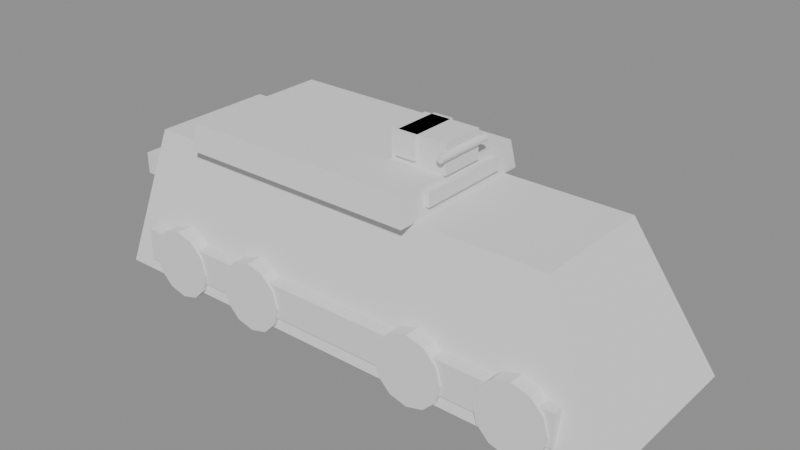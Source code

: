 # Source: eitan.blend  (saved by Blender 5.2.44; exported with 4.5.12 LTS)
import bpy
from mathutils import Matrix  # noqa: F401  (used for matrix-valued properties, if any)

bpy.ops.wm.read_factory_settings(use_empty=True)
scene = bpy.context.scene
scene.name = 'Scene'

# ---- meshes
me_eitan_hull = bpy.data.meshes.new('eitan_hull')
me_eitan_hull.from_pydata([(-4.25, -1.45, 0.2925), (4.25, -1.45, 0.2925), (4.25, 1.45, 0.2925), (-4.25, 1.45, 0.2925), (-3.782, -0.9824, 2.493), (3.068, -0.9824, 2.493), (3.068, 0.9824, 2.493), (-3.782, 0.9824, 2.493)], [], [(0, 1, 2, 3), (7, 6, 5, 4), (0, 4, 5, 1), (1, 5, 6, 2), (2, 6, 7, 3), (3, 7, 4, 0)])
me_eitan_hull.update()
me_eitan_cab = bpy.data.meshes.new('eitan_cab')
me_eitan_cab.from_pydata([(-2.855, -1.247, 2.493), (1.055, -1.247, 2.493), (1.055, 1.247, 2.493), (-2.855, 1.247, 2.493), (-2.796, -1.188, 2.912), (0.996, -1.188, 2.912), (0.996, 1.188, 2.912), (-2.796, 1.188, 2.912)], [], [(0, 1, 2, 3), (7, 6, 5, 4), (0, 4, 5, 1), (1, 5, 6, 2), (2, 6, 7, 3), (3, 7, 4, 0)])
me_eitan_cab.update()
me_eitan_skirt_l = bpy.data.meshes.new('eitan_skirt_l')
me_eitan_skirt_l.from_pydata([(-3.755, -1.47, 0.4925), (3.555, -1.47, 0.4925), (3.555, -1.31, 0.4925), (-3.755, -1.31, 0.4925), (-3.755, -1.47, 1.013), (3.555, -1.47, 1.013), (3.555, -1.31, 1.013), (-3.755, -1.31, 1.013)], [], [(0, 1, 2, 3), (7, 6, 5, 4), (0, 4, 5, 1), (1, 5, 6, 2), (2, 6, 7, 3), (3, 7, 4, 0)])
me_eitan_skirt_l.update()
me_eitan_skirt_r = bpy.data.meshes.new('eitan_skirt_r')
me_eitan_skirt_r.from_pydata([(-3.755, 1.31, 0.4925), (3.555, 1.31, 0.4925), (3.555, 1.47, 0.4925), (-3.755, 1.47, 0.4925), (-3.755, 1.31, 1.013), (3.555, 1.31, 1.013), (3.555, 1.47, 1.013), (-3.755, 1.47, 1.013)], [], [(0, 1, 2, 3), (7, 6, 5, 4), (0, 4, 5, 1), (1, 5, 6, 2), (2, 6, 7, 3), (3, 7, 4, 0)])
me_eitan_skirt_r.update()
me_eitan_wheel_l0 = bpy.data.meshes.new('eitan_wheel_l0')
me_eitan_wheel_l0.from_pydata([(-2.5, -1.501, 0.65), (-2.574, -1.501, 0.925), (-2.775, -1.501, 1.126), (-3.05, -1.501, 1.2), (-3.325, -1.501, 1.126), (-3.526, -1.501, 0.925), (-3.6, -1.501, 0.65), (-3.526, -1.501, 0.375), (-3.325, -1.501, 0.1737), (-3.05, -1.501, 0.1), (-2.775, -1.501, 0.1737), (-2.574, -1.501, 0.375), (-2.5, -1.161, 0.65), (-2.574, -1.161, 0.925), (-2.775, -1.161, 1.126), (-3.05, -1.161, 1.2), (-3.325, -1.161, 1.126), (-3.526, -1.161, 0.925), (-3.6, -1.161, 0.65), (-3.526, -1.161, 0.375), (-3.325, -1.161, 0.1737), (-3.05, -1.161, 0.1), (-2.775, -1.161, 0.1737), (-2.574, -1.161, 0.375)], [], [(0, 1, 13, 12), (1, 2, 14, 13), (2, 3, 15, 14), (3, 4, 16, 15), (4, 5, 17, 16), (5, 6, 18, 17), (6, 7, 19, 18), (7, 8, 20, 19), (8, 9, 21, 20), (9, 10, 22, 21), (10, 11, 23, 22), (11, 0, 12, 23), (11, 10, 9, 8, 7, 6, 5, 4, 3, 2, 1, 0), (12, 13, 14, 15, 16, 17, 18, 19, 20, 21, 22, 23)])
me_eitan_wheel_l0.update()
me_eitan_wheel_r0 = bpy.data.meshes.new('eitan_wheel_r0')
me_eitan_wheel_r0.from_pydata([(-2.5, 1.161, 0.65), (-2.574, 1.161, 0.925), (-2.775, 1.161, 1.126), (-3.05, 1.161, 1.2), (-3.325, 1.161, 1.126), (-3.526, 1.161, 0.925), (-3.6, 1.161, 0.65), (-3.526, 1.161, 0.375), (-3.325, 1.161, 0.1737), (-3.05, 1.161, 0.1), (-2.775, 1.161, 0.1737), (-2.574, 1.161, 0.375), (-2.5, 1.501, 0.65), (-2.574, 1.501, 0.925), (-2.775, 1.501, 1.126), (-3.05, 1.501, 1.2), (-3.325, 1.501, 1.126), (-3.526, 1.501, 0.925), (-3.6, 1.501, 0.65), (-3.526, 1.501, 0.375), (-3.325, 1.501, 0.1737), (-3.05, 1.501, 0.1), (-2.775, 1.501, 0.1737), (-2.574, 1.501, 0.375)], [], [(0, 1, 13, 12), (1, 2, 14, 13), (2, 3, 15, 14), (3, 4, 16, 15), (4, 5, 17, 16), (5, 6, 18, 17), (6, 7, 19, 18), (7, 8, 20, 19), (8, 9, 21, 20), (9, 10, 22, 21), (10, 11, 23, 22), (11, 0, 12, 23), (11, 10, 9, 8, 7, 6, 5, 4, 3, 2, 1, 0), (12, 13, 14, 15, 16, 17, 18, 19, 20, 21, 22, 23)])
me_eitan_wheel_r0.update()
me_eitan_wheel_l1 = bpy.data.meshes.new('eitan_wheel_l1')
me_eitan_wheel_l1.from_pydata([(-1.0, -1.501, 0.65), (-1.074, -1.501, 0.925), (-1.275, -1.501, 1.126), (-1.55, -1.501, 1.2), (-1.825, -1.501, 1.126), (-2.026, -1.501, 0.925), (-2.1, -1.501, 0.65), (-2.026, -1.501, 0.375), (-1.825, -1.501, 0.1737), (-1.55, -1.501, 0.1), (-1.275, -1.501, 0.1737), (-1.074, -1.501, 0.375), (-1.0, -1.161, 0.65), (-1.074, -1.161, 0.925), (-1.275, -1.161, 1.126), (-1.55, -1.161, 1.2), (-1.825, -1.161, 1.126), (-2.026, -1.161, 0.925), (-2.1, -1.161, 0.65), (-2.026, -1.161, 0.375), (-1.825, -1.161, 0.1737), (-1.55, -1.161, 0.1), (-1.275, -1.161, 0.1737), (-1.074, -1.161, 0.375)], [], [(0, 1, 13, 12), (1, 2, 14, 13), (2, 3, 15, 14), (3, 4, 16, 15), (4, 5, 17, 16), (5, 6, 18, 17), (6, 7, 19, 18), (7, 8, 20, 19), (8, 9, 21, 20), (9, 10, 22, 21), (10, 11, 23, 22), (11, 0, 12, 23), (11, 10, 9, 8, 7, 6, 5, 4, 3, 2, 1, 0), (12, 13, 14, 15, 16, 17, 18, 19, 20, 21, 22, 23)])
me_eitan_wheel_l1.update()
me_eitan_wheel_r1 = bpy.data.meshes.new('eitan_wheel_r1')
me_eitan_wheel_r1.from_pydata([(-1.0, 1.161, 0.65), (-1.074, 1.161, 0.925), (-1.275, 1.161, 1.126), (-1.55, 1.161, 1.2), (-1.825, 1.161, 1.126), (-2.026, 1.161, 0.925), (-2.1, 1.161, 0.65), (-2.026, 1.161, 0.375), (-1.825, 1.161, 0.1737), (-1.55, 1.161, 0.1), (-1.275, 1.161, 0.1737), (-1.074, 1.161, 0.375), (-1.0, 1.501, 0.65), (-1.074, 1.501, 0.925), (-1.275, 1.501, 1.126), (-1.55, 1.501, 1.2), (-1.825, 1.501, 1.126), (-2.026, 1.501, 0.925), (-2.1, 1.501, 0.65), (-2.026, 1.501, 0.375), (-1.825, 1.501, 0.1737), (-1.55, 1.501, 0.1), (-1.275, 1.501, 0.1737), (-1.074, 1.501, 0.375)], [], [(0, 1, 13, 12), (1, 2, 14, 13), (2, 3, 15, 14), (3, 4, 16, 15), (4, 5, 17, 16), (5, 6, 18, 17), (6, 7, 19, 18), (7, 8, 20, 19), (8, 9, 21, 20), (9, 10, 22, 21), (10, 11, 23, 22), (11, 0, 12, 23), (11, 10, 9, 8, 7, 6, 5, 4, 3, 2, 1, 0), (12, 13, 14, 15, 16, 17, 18, 19, 20, 21, 22, 23)])
me_eitan_wheel_r1.update()
me_eitan_wheel_l2 = bpy.data.meshes.new('eitan_wheel_l2')
me_eitan_wheel_l2.from_pydata([(1.9, -1.501, 0.65), (1.826, -1.501, 0.925), (1.625, -1.501, 1.126), (1.35, -1.501, 1.2), (1.075, -1.501, 1.126), (0.8737, -1.501, 0.925), (0.8, -1.501, 0.65), (0.8737, -1.501, 0.375), (1.075, -1.501, 0.1737), (1.35, -1.501, 0.1), (1.625, -1.501, 0.1737), (1.826, -1.501, 0.375), (1.9, -1.161, 0.65), (1.826, -1.161, 0.925), (1.625, -1.161, 1.126), (1.35, -1.161, 1.2), (1.075, -1.161, 1.126), (0.8737, -1.161, 0.925), (0.8, -1.161, 0.65), (0.8737, -1.161, 0.375), (1.075, -1.161, 0.1737), (1.35, -1.161, 0.1), (1.625, -1.161, 0.1737), (1.826, -1.161, 0.375)], [], [(0, 1, 13, 12), (1, 2, 14, 13), (2, 3, 15, 14), (3, 4, 16, 15), (4, 5, 17, 16), (5, 6, 18, 17), (6, 7, 19, 18), (7, 8, 20, 19), (8, 9, 21, 20), (9, 10, 22, 21), (10, 11, 23, 22), (11, 0, 12, 23), (11, 10, 9, 8, 7, 6, 5, 4, 3, 2, 1, 0), (12, 13, 14, 15, 16, 17, 18, 19, 20, 21, 22, 23)])
me_eitan_wheel_l2.update()
me_eitan_wheel_r2 = bpy.data.meshes.new('eitan_wheel_r2')
me_eitan_wheel_r2.from_pydata([(1.9, 1.161, 0.65), (1.826, 1.161, 0.925), (1.625, 1.161, 1.126), (1.35, 1.161, 1.2), (1.075, 1.161, 1.126), (0.8737, 1.161, 0.925), (0.8, 1.161, 0.65), (0.8737, 1.161, 0.375), (1.075, 1.161, 0.1737), (1.35, 1.161, 0.1), (1.625, 1.161, 0.1737), (1.826, 1.161, 0.375), (1.9, 1.501, 0.65), (1.826, 1.501, 0.925), (1.625, 1.501, 1.126), (1.35, 1.501, 1.2), (1.075, 1.501, 1.126), (0.8737, 1.501, 0.925), (0.8, 1.501, 0.65), (0.8737, 1.501, 0.375), (1.075, 1.501, 0.1737), (1.35, 1.501, 0.1), (1.625, 1.501, 0.1737), (1.826, 1.501, 0.375)], [], [(0, 1, 13, 12), (1, 2, 14, 13), (2, 3, 15, 14), (3, 4, 16, 15), (4, 5, 17, 16), (5, 6, 18, 17), (6, 7, 19, 18), (7, 8, 20, 19), (8, 9, 21, 20), (9, 10, 22, 21), (10, 11, 23, 22), (11, 0, 12, 23), (11, 10, 9, 8, 7, 6, 5, 4, 3, 2, 1, 0), (12, 13, 14, 15, 16, 17, 18, 19, 20, 21, 22, 23)])
me_eitan_wheel_r2.update()
me_eitan_wheel_l3 = bpy.data.meshes.new('eitan_wheel_l3')
me_eitan_wheel_l3.from_pydata([(3.5, -1.501, 0.65), (3.426, -1.501, 0.925), (3.225, -1.501, 1.126), (2.95, -1.501, 1.2), (2.675, -1.501, 1.126), (2.474, -1.501, 0.925), (2.4, -1.501, 0.65), (2.474, -1.501, 0.375), (2.675, -1.501, 0.1737), (2.95, -1.501, 0.1), (3.225, -1.501, 0.1737), (3.426, -1.501, 0.375), (3.5, -1.161, 0.65), (3.426, -1.161, 0.925), (3.225, -1.161, 1.126), (2.95, -1.161, 1.2), (2.675, -1.161, 1.126), (2.474, -1.161, 0.925), (2.4, -1.161, 0.65), (2.474, -1.161, 0.375), (2.675, -1.161, 0.1737), (2.95, -1.161, 0.1), (3.225, -1.161, 0.1737), (3.426, -1.161, 0.375)], [], [(0, 1, 13, 12), (1, 2, 14, 13), (2, 3, 15, 14), (3, 4, 16, 15), (4, 5, 17, 16), (5, 6, 18, 17), (6, 7, 19, 18), (7, 8, 20, 19), (8, 9, 21, 20), (9, 10, 22, 21), (10, 11, 23, 22), (11, 0, 12, 23), (11, 10, 9, 8, 7, 6, 5, 4, 3, 2, 1, 0), (12, 13, 14, 15, 16, 17, 18, 19, 20, 21, 22, 23)])
me_eitan_wheel_l3.update()
me_eitan_wheel_r3 = bpy.data.meshes.new('eitan_wheel_r3')
me_eitan_wheel_r3.from_pydata([(3.5, 1.161, 0.65), (3.426, 1.161, 0.925), (3.225, 1.161, 1.126), (2.95, 1.161, 1.2), (2.675, 1.161, 1.126), (2.474, 1.161, 0.925), (2.4, 1.161, 0.65), (2.474, 1.161, 0.375), (2.675, 1.161, 0.1737), (2.95, 1.161, 0.1), (3.225, 1.161, 0.1737), (3.426, 1.161, 0.375), (3.5, 1.501, 0.65), (3.426, 1.501, 0.925), (3.225, 1.501, 1.126), (2.95, 1.501, 1.2), (2.675, 1.501, 1.126), (2.474, 1.501, 0.925), (2.4, 1.501, 0.65), (2.474, 1.501, 0.375), (2.675, 1.501, 0.1737), (2.95, 1.501, 0.1), (3.225, 1.501, 0.1737), (3.426, 1.501, 0.375)], [], [(0, 1, 13, 12), (1, 2, 14, 13), (2, 3, 15, 14), (3, 4, 16, 15), (4, 5, 17, 16), (5, 6, 18, 17), (6, 7, 19, 18), (7, 8, 20, 19), (8, 9, 21, 20), (9, 10, 22, 21), (10, 11, 23, 22), (11, 0, 12, 23), (11, 10, 9, 8, 7, 6, 5, 4, 3, 2, 1, 0), (12, 13, 14, 15, 16, 17, 18, 19, 20, 21, 22, 23)])
me_eitan_wheel_r3.update()
me_eitan_rws_mount = bpy.data.meshes.new('eitan_rws_mount')
me_eitan_rws_mount.from_pydata([(0.15, -0.35, 2.912), (1.05, -0.35, 2.912), (1.05, 0.35, 2.912), (0.15, 0.35, 2.912), (0.15, -0.35, 3.362), (1.05, -0.35, 3.362), (1.05, 0.35, 3.362), (0.15, 0.35, 3.362)], [], [(0, 1, 2, 3), (7, 6, 5, 4), (0, 4, 5, 1), (1, 5, 6, 2), (2, 6, 7, 3), (3, 7, 4, 0)])
me_eitan_rws_mount.update()
me_eitan_rws_shield = bpy.data.meshes.new('eitan_rws_shield')
me_eitan_rws_shield.from_pydata([(0.2625, -0.4025, 3.003), (0.5775, -0.4025, 3.003), (0.5775, 0.4025, 3.003), (0.2625, 0.4025, 3.003), (0.2625, -0.4025, 3.362), (0.5775, -0.4025, 3.362), (0.5775, 0.4025, 3.362), (0.2625, 0.4025, 3.362)], [], [(0, 1, 2, 3), (7, 6, 5, 4), (0, 4, 5, 1), (1, 5, 6, 2), (2, 6, 7, 3), (3, 7, 4, 0)])
me_eitan_rws_shield.update()
me_eitan_rws_barrel = bpy.data.meshes.new('eitan_rws_barrel')
me_eitan_rws_barrel.from_pydata([(1.11, -0.475, 3.191), (1.102, -0.475, 3.221), (1.08, -0.475, 3.243), (1.05, -0.475, 3.251), (1.02, -0.475, 3.243), (0.998, -0.475, 3.221), (0.99, -0.475, 3.191), (0.998, -0.475, 3.161), (1.02, -0.475, 3.14), (1.05, -0.475, 3.132), (1.08, -0.475, 3.14), (1.102, -0.475, 3.161), (1.11, 0.475, 3.191), (1.102, 0.475, 3.221), (1.08, 0.475, 3.243), (1.05, 0.475, 3.251), (1.02, 0.475, 3.243), (0.998, 0.475, 3.221), (0.99, 0.475, 3.191), (0.998, 0.475, 3.161), (1.02, 0.475, 3.14), (1.05, 0.475, 3.132), (1.08, 0.475, 3.14), (1.102, 0.475, 3.161)], [], [(0, 1, 13, 12), (1, 2, 14, 13), (2, 3, 15, 14), (3, 4, 16, 15), (4, 5, 17, 16), (5, 6, 18, 17), (6, 7, 19, 18), (7, 8, 20, 19), (8, 9, 21, 20), (9, 10, 22, 21), (10, 11, 23, 22), (11, 0, 12, 23), (11, 10, 9, 8, 7, 6, 5, 4, 3, 2, 1, 0), (12, 13, 14, 15, 16, 17, 18, 19, 20, 21, 22, 23)])
me_eitan_rws_barrel.update()
me_eitan_glass = bpy.data.meshes.new('eitan_glass')
me_eitan_glass.from_pydata([(1.005, -0.754, 2.632), (1.105, -0.754, 2.632), (1.105, 0.754, 2.632), (1.005, 0.754, 2.632), (1.005, -0.754, 2.832), (1.105, -0.754, 2.832), (1.105, 0.754, 2.832), (1.005, 0.754, 2.832)], [], [(0, 1, 2, 3), (7, 6, 5, 4), (0, 4, 5, 1), (1, 5, 6, 2), (2, 6, 7, 3), (3, 7, 4, 0)])
me_eitan_glass.update()
me_eitan_basket = bpy.data.meshes.new('eitan_basket')
me_eitan_basket.from_pydata([(-4.15, -1.073, 1.707), (-3.45, -1.073, 1.707), (-3.45, 1.073, 1.707), (-4.15, 1.073, 1.707), (-4.15, -1.073, 2.046), (-3.45, -1.073, 2.046), (-3.45, 1.073, 2.046), (-4.15, 1.073, 2.046)], [], [(0, 1, 2, 3), (7, 6, 5, 4), (0, 4, 5, 1), (1, 5, 6, 2), (2, 6, 7, 3), (3, 7, 4, 0)])
me_eitan_basket.update()

# ---- objects
ob_eitan_hull = bpy.data.objects.new('eitan_hull', me_eitan_hull)
ob_eitan_cab = bpy.data.objects.new('eitan_cab', me_eitan_cab)
ob_eitan_skirt_l = bpy.data.objects.new('eitan_skirt_l', me_eitan_skirt_l)
ob_eitan_skirt_r = bpy.data.objects.new('eitan_skirt_r', me_eitan_skirt_r)
ob_eitan_wheel_l0 = bpy.data.objects.new('eitan_wheel_l0', me_eitan_wheel_l0)
ob_eitan_wheel_r0 = bpy.data.objects.new('eitan_wheel_r0', me_eitan_wheel_r0)
ob_eitan_wheel_l1 = bpy.data.objects.new('eitan_wheel_l1', me_eitan_wheel_l1)
ob_eitan_wheel_r1 = bpy.data.objects.new('eitan_wheel_r1', me_eitan_wheel_r1)
ob_eitan_wheel_l2 = bpy.data.objects.new('eitan_wheel_l2', me_eitan_wheel_l2)
ob_eitan_wheel_r2 = bpy.data.objects.new('eitan_wheel_r2', me_eitan_wheel_r2)
ob_eitan_wheel_l3 = bpy.data.objects.new('eitan_wheel_l3', me_eitan_wheel_l3)
ob_eitan_wheel_r3 = bpy.data.objects.new('eitan_wheel_r3', me_eitan_wheel_r3)
ob_eitan_rws_mount = bpy.data.objects.new('eitan_rws_mount', me_eitan_rws_mount)
ob_eitan_rws_shield = bpy.data.objects.new('eitan_rws_shield', me_eitan_rws_shield)
ob_eitan_rws_barrel = bpy.data.objects.new('eitan_rws_barrel', me_eitan_rws_barrel)
ob_eitan_glass = bpy.data.objects.new('eitan_glass', me_eitan_glass)
ob_eitan_basket = bpy.data.objects.new('eitan_basket', me_eitan_basket)

# ---- transforms, parenting, visibility, modifiers, constraints
ob_eitan_hull.location = (0.0, 0.0, 0.0)
ob_eitan_cab.location = (0.0, 0.0, 0.0)
ob_eitan_skirt_l.location = (0.0, 0.0, 0.0)
ob_eitan_skirt_r.location = (0.0, 0.0, 0.0)
ob_eitan_wheel_l0.location = (0.0, 0.0, 0.0)
ob_eitan_wheel_r0.location = (0.0, 0.0, 0.0)
ob_eitan_wheel_l1.location = (0.0, 0.0, 0.0)
ob_eitan_wheel_r1.location = (0.0, 0.0, 0.0)
ob_eitan_wheel_l2.location = (0.0, 0.0, 0.0)
ob_eitan_wheel_r2.location = (0.0, 0.0, 0.0)
ob_eitan_wheel_l3.location = (0.0, 0.0, 0.0)
ob_eitan_wheel_r3.location = (0.0, 0.0, 0.0)
ob_eitan_rws_mount.location = (0.0, 0.0, 0.0)
ob_eitan_rws_shield.location = (0.0, 0.0, 0.0)
ob_eitan_rws_barrel.location = (0.0, 0.0, 0.0)
ob_eitan_glass.location = (0.0, 0.0, 0.0)
ob_eitan_basket.location = (0.0, 0.0, 0.0)

# ---- collection membership
scene.collection.objects.link(ob_eitan_hull)
scene.collection.objects.link(ob_eitan_cab)
scene.collection.objects.link(ob_eitan_skirt_l)
scene.collection.objects.link(ob_eitan_skirt_r)
scene.collection.objects.link(ob_eitan_wheel_l0)
scene.collection.objects.link(ob_eitan_wheel_r0)
scene.collection.objects.link(ob_eitan_wheel_l1)
scene.collection.objects.link(ob_eitan_wheel_r1)
scene.collection.objects.link(ob_eitan_wheel_l2)
scene.collection.objects.link(ob_eitan_wheel_r2)
scene.collection.objects.link(ob_eitan_wheel_l3)
scene.collection.objects.link(ob_eitan_wheel_r3)
scene.collection.objects.link(ob_eitan_rws_mount)
scene.collection.objects.link(ob_eitan_rws_shield)
scene.collection.objects.link(ob_eitan_rws_barrel)
scene.collection.objects.link(ob_eitan_glass)
scene.collection.objects.link(ob_eitan_basket)

# ---- scene / render settings (as saved in the file)
scene.frame_start = 1; scene.frame_end = 250; scene.frame_set(1)
scene.render.engine = 'BLENDER_EEVEE_NEXT'
scene.render.bake_bias = 0.0
scene.render.bake_samples = 0
scene.render.compositor_device = 'GPU'
scene.eevee.use_volume_custom_range = False
scene.eevee.fast_gi_thickness_near = 0.1
scene.eevee.fast_gi_thickness_far = 0.0
scene.eevee.ray_tracing_options.screen_trace_thickness = 0.1
bpy.context.view_layer.update()

# ---- added for rendering (the .blend has no active camera and no usable light): camera, sun + grey world if the file has none
cam_auto = bpy.data.cameras.new('AutoCamera')
cam_auto.lens = 50.0
cam_auto.sensor_width = 36.0
cam_auto.clip_end = 1000.0
ob_auto_camera = bpy.data.objects.new('AutoCamera', cam_auto)
scene.collection.objects.link(ob_auto_camera)
ob_auto_camera.location = (8.8699, -10.6439, 8.82717)
ob_auto_camera.rotation_euler = (1.09748, -7.21219e-08, 0.694738)
scene.camera = ob_auto_camera
light_auto_sun = bpy.data.lights.new('AutoSun', 'SUN')
light_auto_sun.energy = 3.0
light_auto_sun.angle = 0.0523599
ob_auto_sun = bpy.data.objects.new('AutoSun', light_auto_sun)
scene.collection.objects.link(ob_auto_sun)
ob_auto_sun.rotation_euler = (0.872665, 0.174533, 0.523599)
if scene.world is None:
    world_auto = bpy.data.worlds.new('AutoWorld')
    world_auto.color = (0.3, 0.3, 0.3)
    scene.world = world_auto
bpy.context.view_layer.update()
